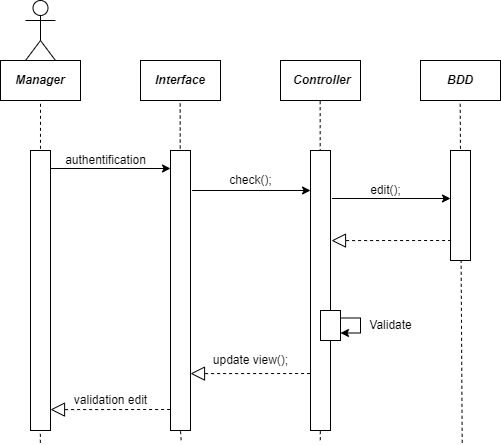

The diagram above was exported from draw.io. Its source (the exported page's mxGraphModel, read from the mxfile embedded in the PNG):
<mxGraphModel dx="1038" dy="649" grid="1" gridSize="10" guides="1" tooltips="1" connect="1" arrows="1" fold="1" page="1" pageScale="1" pageWidth="827" pageHeight="1169" math="0" shadow="0">
  <root>
    <mxCell id="dOU7abhV9AMvf6N2a-eF-0" />
    <mxCell id="dOU7abhV9AMvf6N2a-eF-1" parent="dOU7abhV9AMvf6N2a-eF-0" />
    <mxCell id="gnsx1LVPLH3RXme08SIf-1" value="&lt;p style=&quot;margin:13px;&quot;&gt;&lt;b&gt;&lt;i&gt;Manager&lt;/i&gt;&lt;/b&gt;&lt;/p&gt;" style="shape=rect;html=1;overflow=fill;whiteSpace=wrap;align=center;fillColor=none;" parent="dOU7abhV9AMvf6N2a-eF-1" vertex="1">
      <mxGeometry x="70" y="110" width="80" height="40" as="geometry" />
    </mxCell>
    <mxCell id="gnsx1LVPLH3RXme08SIf-2" value="" style="shape=umlActor;html=1;verticalLabelPosition=bottom;verticalAlign=top;align=center;fillColor=none;" parent="dOU7abhV9AMvf6N2a-eF-1" vertex="1">
      <mxGeometry x="95" y="50" width="30" height="60" as="geometry" />
    </mxCell>
    <mxCell id="gnsx1LVPLH3RXme08SIf-3" value="&lt;p style=&quot;margin:13px;&quot;&gt;&lt;b&gt;&lt;i&gt;Interface&lt;/i&gt;&lt;/b&gt;&lt;/p&gt;" style="shape=rect;html=1;overflow=fill;whiteSpace=wrap;align=center;fillColor=none;" parent="dOU7abhV9AMvf6N2a-eF-1" vertex="1">
      <mxGeometry x="210" y="110" width="80" height="40" as="geometry" />
    </mxCell>
    <mxCell id="gnsx1LVPLH3RXme08SIf-4" value="&lt;p style=&quot;margin:13px;&quot;&gt;&lt;b&gt;&lt;i&gt;Controller&lt;/i&gt;&lt;/b&gt;&lt;/p&gt;" style="shape=rect;html=1;overflow=fill;whiteSpace=wrap;align=center;fillColor=none;" parent="dOU7abhV9AMvf6N2a-eF-1" vertex="1">
      <mxGeometry x="350" y="110" width="80" height="40" as="geometry" />
    </mxCell>
    <mxCell id="gnsx1LVPLH3RXme08SIf-5" value="" style="endArrow=none;dashed=1;html=1;rounded=0;entryX=0.5;entryY=1;entryDx=0;entryDy=0;exitX=0.127;exitY=1.007;exitDx=0;exitDy=0;exitPerimeter=0;" parent="dOU7abhV9AMvf6N2a-eF-1" target="gnsx1LVPLH3RXme08SIf-1" edge="1">
      <mxGeometry width="50" height="50" relative="1" as="geometry">
        <mxPoint x="109.84999999999991" y="492.30999999999995" as="sourcePoint" />
        <mxPoint x="440" y="260" as="targetPoint" />
      </mxGeometry>
    </mxCell>
    <mxCell id="gnsx1LVPLH3RXme08SIf-6" value="" style="endArrow=none;dashed=1;html=1;rounded=0;entryX=0.5;entryY=1;entryDx=0;entryDy=0;exitX=0.5;exitY=1;exitDx=0;exitDy=0;startArrow=none;" parent="dOU7abhV9AMvf6N2a-eF-1" source="gnsx1LVPLH3RXme08SIf-9" edge="1">
      <mxGeometry width="50" height="50" relative="1" as="geometry">
        <mxPoint x="249.49999999999991" y="841.3600000000001" as="sourcePoint" />
        <mxPoint x="249.66000000000008" y="150" as="targetPoint" />
      </mxGeometry>
    </mxCell>
    <mxCell id="gnsx1LVPLH3RXme08SIf-7" value="" style="endArrow=none;dashed=1;html=1;rounded=0;entryX=0.5;entryY=1;entryDx=0;entryDy=0;exitX=0.636;exitY=0.999;exitDx=0;exitDy=0;exitPerimeter=0;" parent="dOU7abhV9AMvf6N2a-eF-1" edge="1">
      <mxGeometry width="50" height="50" relative="1" as="geometry">
        <mxPoint x="389.79999999999995" y="489.6700000000001" as="sourcePoint" />
        <mxPoint x="389.6600000000001" y="150" as="targetPoint" />
      </mxGeometry>
    </mxCell>
    <mxCell id="gnsx1LVPLH3RXme08SIf-8" value="" style="rounded=0;whiteSpace=wrap;html=1;fillColor=default;" parent="dOU7abhV9AMvf6N2a-eF-1" vertex="1">
      <mxGeometry x="100" y="200" width="20" height="280" as="geometry" />
    </mxCell>
    <mxCell id="gnsx1LVPLH3RXme08SIf-9" value="" style="rounded=0;whiteSpace=wrap;html=1;fillColor=default;" parent="dOU7abhV9AMvf6N2a-eF-1" vertex="1">
      <mxGeometry x="240" y="200" width="20" height="280" as="geometry" />
    </mxCell>
    <mxCell id="gnsx1LVPLH3RXme08SIf-10" value="" style="endArrow=none;dashed=1;html=1;rounded=0;entryX=0.5;entryY=1;entryDx=0;entryDy=0;exitX=0.383;exitY=0.999;exitDx=0;exitDy=0;exitPerimeter=0;" parent="dOU7abhV9AMvf6N2a-eF-1" target="gnsx1LVPLH3RXme08SIf-9" edge="1">
      <mxGeometry width="50" height="50" relative="1" as="geometry">
        <mxPoint x="250.6500000000001" y="489.6700000000001" as="sourcePoint" />
        <mxPoint x="249.66000000000008" y="150" as="targetPoint" />
      </mxGeometry>
    </mxCell>
    <mxCell id="gnsx1LVPLH3RXme08SIf-11" value="" style="rounded=0;whiteSpace=wrap;html=1;fillColor=default;" parent="dOU7abhV9AMvf6N2a-eF-1" vertex="1">
      <mxGeometry x="380" y="200" width="20" height="280" as="geometry" />
    </mxCell>
    <mxCell id="gnsx1LVPLH3RXme08SIf-12" value="" style="endArrow=classic;html=1;rounded=0;" parent="dOU7abhV9AMvf6N2a-eF-1" edge="1">
      <mxGeometry width="50" height="50" relative="1" as="geometry">
        <mxPoint x="120" y="218" as="sourcePoint" />
        <mxPoint x="240" y="218" as="targetPoint" />
      </mxGeometry>
    </mxCell>
    <mxCell id="gnsx1LVPLH3RXme08SIf-13" value="authentification" style="text;html=1;align=center;verticalAlign=middle;resizable=0;points=[];autosize=1;strokeColor=none;fillColor=none;" parent="dOU7abhV9AMvf6N2a-eF-1" vertex="1">
      <mxGeometry x="125" y="200" width="100" height="20" as="geometry" />
    </mxCell>
    <mxCell id="gnsx1LVPLH3RXme08SIf-14" value="" style="edgeStyle=none;html=1;endSize=12;endArrow=block;endFill=0;dashed=1;rounded=0;exitX=-0.02;exitY=0.163;exitDx=0;exitDy=0;exitPerimeter=0;" parent="dOU7abhV9AMvf6N2a-eF-1" edge="1">
      <mxGeometry width="160" relative="1" as="geometry">
        <mxPoint x="239.5999999999999" y="459" as="sourcePoint" />
        <mxPoint x="120" y="459.0999999999999" as="targetPoint" />
      </mxGeometry>
    </mxCell>
    <mxCell id="gnsx1LVPLH3RXme08SIf-15" value="validation edit" style="text;html=1;align=center;verticalAlign=middle;resizable=0;points=[];autosize=1;strokeColor=none;fillColor=none;" parent="dOU7abhV9AMvf6N2a-eF-1" vertex="1">
      <mxGeometry x="135" y="440" width="90" height="20" as="geometry" />
    </mxCell>
    <mxCell id="gnsx1LVPLH3RXme08SIf-16" value="" style="endArrow=classic;html=1;rounded=0;exitX=1.1;exitY=0.035;exitDx=0;exitDy=0;exitPerimeter=0;entryX=0.02;entryY=0.035;entryDx=0;entryDy=0;entryPerimeter=0;" parent="dOU7abhV9AMvf6N2a-eF-1" edge="1">
      <mxGeometry width="50" height="50" relative="1" as="geometry">
        <mxPoint x="401.5999999999999" y="248" as="sourcePoint" />
        <mxPoint x="520" y="248" as="targetPoint" />
      </mxGeometry>
    </mxCell>
    <mxCell id="gnsx1LVPLH3RXme08SIf-17" value="edit();" style="text;html=1;align=center;verticalAlign=middle;resizable=0;points=[];autosize=1;strokeColor=none;fillColor=none;" parent="dOU7abhV9AMvf6N2a-eF-1" vertex="1">
      <mxGeometry x="430" y="230" width="50" height="20" as="geometry" />
    </mxCell>
    <mxCell id="gnsx1LVPLH3RXme08SIf-18" value="" style="endArrow=classic;html=1;rounded=0;exitX=1.1;exitY=0.035;exitDx=0;exitDy=0;exitPerimeter=0;entryX=0.02;entryY=0.035;entryDx=0;entryDy=0;entryPerimeter=0;" parent="dOU7abhV9AMvf6N2a-eF-1" edge="1">
      <mxGeometry width="50" height="50" relative="1" as="geometry">
        <mxPoint x="261.5999999999999" y="240" as="sourcePoint" />
        <mxPoint x="380" y="240" as="targetPoint" />
      </mxGeometry>
    </mxCell>
    <mxCell id="gnsx1LVPLH3RXme08SIf-19" value="" style="edgeStyle=none;html=1;endSize=12;endArrow=block;endFill=0;dashed=1;rounded=0;exitX=-0.02;exitY=0.163;exitDx=0;exitDy=0;exitPerimeter=0;" parent="dOU7abhV9AMvf6N2a-eF-1" edge="1">
      <mxGeometry width="160" relative="1" as="geometry">
        <mxPoint x="379.5999999999999" y="423" as="sourcePoint" />
        <mxPoint x="260" y="423.0999999999999" as="targetPoint" />
      </mxGeometry>
    </mxCell>
    <mxCell id="gnsx1LVPLH3RXme08SIf-21" value="&lt;p style=&quot;margin:13px;&quot;&gt;&lt;b&gt;&lt;i&gt;BDD&lt;/i&gt;&lt;/b&gt;&lt;/p&gt;" style="shape=rect;html=1;overflow=fill;whiteSpace=wrap;align=center;fillColor=none;" parent="dOU7abhV9AMvf6N2a-eF-1" vertex="1">
      <mxGeometry x="490" y="110" width="80" height="40" as="geometry" />
    </mxCell>
    <mxCell id="gnsx1LVPLH3RXme08SIf-22" value="" style="endArrow=none;dashed=1;html=1;rounded=0;entryX=0.5;entryY=1;entryDx=0;entryDy=0;exitX=0.894;exitY=1.007;exitDx=0;exitDy=0;exitPerimeter=0;" parent="dOU7abhV9AMvf6N2a-eF-1" edge="1">
      <mxGeometry width="50" height="50" relative="1" as="geometry">
        <mxPoint x="531.7" y="492.30999999999995" as="sourcePoint" />
        <mxPoint x="529.6600000000001" y="150" as="targetPoint" />
      </mxGeometry>
    </mxCell>
    <mxCell id="gnsx1LVPLH3RXme08SIf-23" value="" style="rounded=0;whiteSpace=wrap;html=1;fillColor=default;" parent="dOU7abhV9AMvf6N2a-eF-1" vertex="1">
      <mxGeometry x="520" y="200" width="20" height="110" as="geometry" />
    </mxCell>
    <mxCell id="gnsx1LVPLH3RXme08SIf-24" value="check();" style="text;html=1;align=center;verticalAlign=middle;resizable=0;points=[];autosize=1;strokeColor=none;fillColor=none;" parent="dOU7abhV9AMvf6N2a-eF-1" vertex="1">
      <mxGeometry x="290" y="220" width="60" height="20" as="geometry" />
    </mxCell>
    <mxCell id="gnsx1LVPLH3RXme08SIf-25" value="" style="edgeStyle=none;html=1;endSize=12;endArrow=block;endFill=0;dashed=1;rounded=0;exitX=-0.02;exitY=0.163;exitDx=0;exitDy=0;exitPerimeter=0;" parent="dOU7abhV9AMvf6N2a-eF-1" edge="1">
      <mxGeometry width="160" relative="1" as="geometry">
        <mxPoint x="520.5999999999999" y="290" as="sourcePoint" />
        <mxPoint x="401" y="290.0999999999999" as="targetPoint" />
      </mxGeometry>
    </mxCell>
    <mxCell id="gnsx1LVPLH3RXme08SIf-26" value="update view();" style="text;html=1;align=center;verticalAlign=middle;resizable=0;points=[];autosize=1;strokeColor=none;fillColor=none;" parent="dOU7abhV9AMvf6N2a-eF-1" vertex="1">
      <mxGeometry x="275" y="400" width="90" height="20" as="geometry" />
    </mxCell>
    <mxCell id="gnsx1LVPLH3RXme08SIf-27" value="" style="rounded=0;whiteSpace=wrap;html=1;fillColor=default;" parent="dOU7abhV9AMvf6N2a-eF-1" vertex="1">
      <mxGeometry x="390" y="360" width="20" height="30" as="geometry" />
    </mxCell>
    <mxCell id="gnsx1LVPLH3RXme08SIf-28" value="" style="endArrow=classic;html=1;rounded=0;exitX=1;exitY=0.25;exitDx=0;exitDy=0;edgeStyle=orthogonalEdgeStyle;entryX=1;entryY=0.75;entryDx=0;entryDy=0;" parent="dOU7abhV9AMvf6N2a-eF-1" edge="1">
      <mxGeometry width="50" height="50" relative="1" as="geometry">
        <mxPoint x="410" y="367.5" as="sourcePoint" />
        <mxPoint x="410" y="382.5" as="targetPoint" />
        <Array as="points">
          <mxPoint x="430" y="368" />
          <mxPoint x="430" y="383" />
        </Array>
      </mxGeometry>
    </mxCell>
    <mxCell id="gnsx1LVPLH3RXme08SIf-29" value="Validate" style="text;html=1;align=center;verticalAlign=middle;resizable=0;points=[];autosize=1;strokeColor=none;fillColor=none;" parent="dOU7abhV9AMvf6N2a-eF-1" vertex="1">
      <mxGeometry x="425" y="360" width="70" height="30" as="geometry" />
    </mxCell>
  </root>
</mxGraphModel>